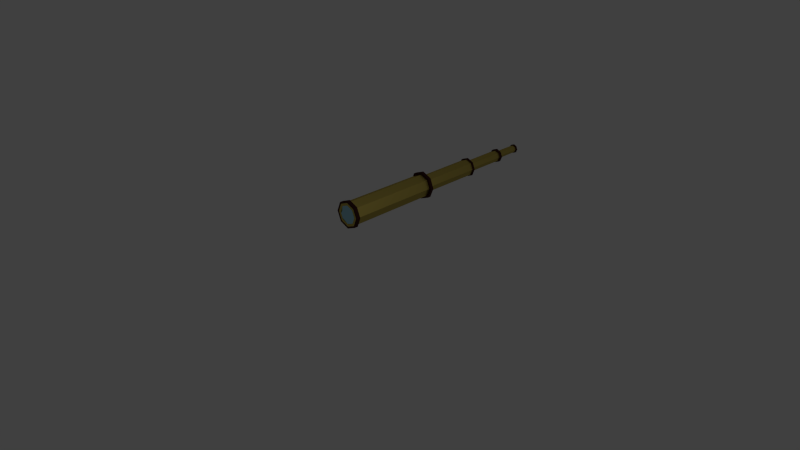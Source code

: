 # Source: Brass_Telescope.blend  (saved by Blender 2.75.0; exported with 4.5.12 LTS)
import bpy
from mathutils import Matrix  # noqa: F401  (used for matrix-valued properties, if any)

bpy.ops.wm.read_factory_settings(use_empty=True)
scene = bpy.context.scene
scene.name = 'Scene'

# ---- collections
col_collection_1 = bpy.data.collections.new('Collection 1'); scene.collection.children.link(col_collection_1)

# ---- materials (node trees are filled in below, after node groups)
mat_gold = bpy.data.materials.new('Gold ')
mat_gold.alpha_threshold = 0.0
mat_gold.roughness = 0.5
mat_dark = bpy.data.materials.new('Dark')
mat_dark.alpha_threshold = 0.0
mat_dark.roughness = 0.5
mat_glass = bpy.data.materials.new('Glass')
mat_glass.alpha_threshold = 0.0
mat_glass.roughness = 0.5

# ---- material node trees
mat_gold.use_nodes = True; mat_gold.node_tree.nodes.clear()
_N = mat_gold.node_tree.nodes; _L = mat_gold.node_tree.links
n0 = _N.new('ShaderNodeOutputMaterial'); n0.name = 'Material Output'; n0.location = (300, 300)
n1 = _N.new('ShaderNodeBsdfAnisotropic'); n1.name = 'Glossy BSDF'; n1.location = (10, 300)
n1.distribution = 'ASHIKHMIN_SHIRLEY'
n1.inputs[0].default_value = (0.8, 0.6292, 0.1397, 1.0)
n1.inputs[1].default_value = 0.55
_L.new(n1.outputs[0], n0.inputs[0])
n0.is_active_output = True
mat_dark.use_nodes = True; mat_dark.node_tree.nodes.clear()
_N = mat_dark.node_tree.nodes; _L = mat_dark.node_tree.links
n0 = _N.new('ShaderNodeOutputMaterial'); n0.name = 'Material Output'; n0.location = (300, 300)
n1 = _N.new('ShaderNodeBsdfAnisotropic'); n1.name = 'Glossy BSDF'; n1.location = (10, 300)
n1.distribution = 'GGX'
n1.inputs[0].default_value = (0.07658, 0.02455, 0.02065, 1.0)
n1.inputs[1].default_value = 0.4851
_L.new(n1.outputs[0], n0.inputs[0])
n0.is_active_output = True
mat_glass.use_nodes = True; mat_glass.node_tree.nodes.clear()
_N = mat_glass.node_tree.nodes; _L = mat_glass.node_tree.links
n0 = _N.new('ShaderNodeOutputMaterial'); n0.name = 'Material Output'; n0.location = (300, 300)
n1 = _N.new('ShaderNodeBsdfAnisotropic'); n1.name = 'Glossy BSDF'; n1.location = (10, 300)
n1.distribution = 'GGX'
n1.inputs[0].default_value = (0.3703, 0.667, 0.8, 1.0)
n1.inputs[1].default_value = 0.0
_L.new(n1.outputs[0], n0.inputs[0])
n0.is_active_output = True

# ---- world
world_world = bpy.data.worlds.new('World'); scene.world = world_world
world_world.color = (0.05088, 0.05088, 0.05088)
world_world.use_sun_shadow = False
world_world.sun_shadow_jitter_overblur = 0.0
world_world.cycles.sampling_method = 'MANUAL'
world_world.cycles.sample_map_resolution = 256

# ---- cameras
cam_camera = bpy.data.cameras.new('Camera')
cam_camera.clip_end = 100.0
cam_camera.lens = 35.0
cam_camera.sensor_width = 32.0
cam_camera.sensor_height = 18.0
cam_camera.ortho_scale = 7.314
cam_camera.dof.focus_distance = 0.0

# ---- lights
light_lamp = bpy.data.lights.new('Lamp', 'POINT')
light_lamp.transmission_factor = 0.0
light_lamp.cutoff_distance = 30.0
light_lamp.energy = 100.0
light_lamp.shadow_buffer_clip_start = 1.001
light_lamp.shadow_soft_size = 0.1
light_lamp.shadow_maximum_resolution = 0.006
light_lamp.use_absolute_resolution = True
light_lamp.cycles.use_multiple_importance_sampling = False

# ---- meshes
me_cylinder_003 = bpy.data.meshes.new('Cylinder.003')
me_cylinder_003.from_pydata([(-4.478e-06, 1.0, -28.69), (-4.475e-06, 1.028, -21.49), (0.7071, 0.7071, -28.69), (0.7269, 0.7269, -21.49), (1.0, 2.987e-07, -28.69), (1.028, 5.15e-07, -21.49), (0.7071, -0.7071, -28.69), (0.7269, -0.7269, -21.49), (-4.565e-06, -1.0, -28.69), (-4.564e-06, -1.028, -21.49), (-0.7071, -0.7071, -28.69), (-0.7269, -0.7269, -21.49), (-1.0, 3.543e-07, -28.69), (-1.028, 5.722e-07, -21.49), (-0.7071, 0.7071, -28.69), (-0.7269, 0.7269, -21.49), (1.09, 1.09, -21.43), (-4.477e-06, 1.542, -21.43), (1.542, 5.059e-07, -21.43), (1.09, -1.09, -21.43), (-4.612e-06, -1.542, -21.43), (-1.09, -1.09, -21.43), (-1.542, 5.917e-07, -21.43), (-1.09, 1.09, -21.43), (1.09, 1.09, -9.624), (-2.506e-06, 1.542, -9.624), (1.542, -3.337e-08, -9.624), (1.09, -1.09, -9.624), (-2.641e-06, -1.542, -9.624), (-1.09, -1.09, -9.624), (-1.542, 5.241e-08, -9.624), (-1.09, 1.09, -9.624), (1.601, 1.601, -9.624), (-2.511e-06, 2.264, -9.624), (2.264, -4.38e-08, -9.624), (1.601, -1.601, -9.624), (-2.708e-06, -2.264, -9.624), (-1.601, -1.601, -9.624), (-2.264, 8.218e-08, -9.624), (-1.601, 1.601, -9.624), (1.601, 1.601, 7.09), (4.407e-06, 2.264, 7.09), (2.264, -3.687e-07, 7.09), (1.601, -1.601, 7.09), (4.209e-06, -2.264, 7.09), (-1.601, -1.601, 7.09), (-2.264, -2.427e-07, 7.09), (-1.601, 1.601, 7.09), (2.124, 2.124, 7.09), (4.432e-06, 3.004, 7.09), (3.004, -3.73e-07, 7.09), (2.124, -2.124, 7.09), (4.169e-06, -3.004, 7.09), (-2.124, -2.124, 7.09), (-3.004, -2.059e-07, 7.09), (-2.124, 2.124, 7.09), (2.209, 2.209, 32.41), (4.435e-06, 3.124, 32.41), (3.124, -3.255e-07, 32.41), (2.209, -2.209, 32.41), (4.162e-06, -3.124, 32.41), (-2.209, -2.209, 32.41), (-3.124, -1.517e-07, 32.41), (-2.209, 2.209, 32.41), (1.74, 1.74, 32.41), (4.421e-06, 2.461, 32.41), (2.461, -3.156e-07, 32.41), (1.74, -1.74, 32.41), (4.205e-06, -2.461, 32.41), (-1.74, -1.74, 32.41), (-2.461, -1.786e-07, 32.41), (-1.74, 1.74, 32.41), (1.247, 1.247, 32.89), (4.621e-06, 1.763, 32.89), (1.763, -3.006e-07, 32.89), (1.247, -1.247, 32.89), (4.467e-06, -1.763, 32.89), (-1.247, -1.247, 32.89), (-1.763, -2.025e-07, 32.89), (-1.247, 1.247, 32.89), (-3.124, -1.534e-07, 31.55), (-2.209, 2.209, 31.55), (4.162e-06, -3.124, 31.55), (-2.209, -2.209, 31.55), (3.124, -3.272e-07, 31.55), (2.209, -2.209, 31.55), (4.435e-06, 3.124, 31.55), (2.209, 2.209, 31.55), (2.556, 2.556, 32.48), (4.451e-06, 3.615, 32.48), (3.615, -3.328e-07, 32.48), (2.556, -2.556, 32.48), (4.135e-06, -3.615, 32.48), (-2.556, -2.556, 32.48), (-3.615, -1.317e-07, 32.48), (-2.556, 2.556, 32.48), (-3.615, -1.337e-07, 31.48), (4.135e-06, -3.615, 31.48), (3.615, -3.348e-07, 31.48), (4.451e-06, 3.615, 31.48), (-2.556, 2.556, 31.48), (-2.556, -2.556, 31.48), (2.556, -2.556, 31.48), (2.556, 2.556, 31.48), (-2.124, 2.124, 7.766), (-2.124, -2.124, 7.766), (2.124, -2.124, 7.766), (2.124, 2.124, 7.766), (-3.004, -2.045e-07, 7.766), (4.169e-06, -3.004, 7.766), (3.004, -3.716e-07, 7.766), (4.432e-06, 3.004, 7.766), (2.578, 2.578, 7.018), (4.454e-06, 3.646, 7.018), (3.646, -3.905e-07, 7.018), (2.578, -2.578, 7.018), (4.135e-06, -3.646, 7.018), (-2.578, -2.578, 7.018), (-3.646, -1.877e-07, 7.018), (-2.578, 2.578, 7.018), (-2.578, 2.578, 7.838), (-2.578, -2.578, 7.838), (2.578, -2.578, 7.838), (2.578, 2.578, 7.838), (-3.646, -1.86e-07, 7.838), (4.135e-06, -3.646, 7.838), (3.646, -3.889e-07, 7.838), (4.454e-06, 3.646, 7.838), (-2.264, 7.398e-08, -9.202), (-1.601, 1.601, -9.202), (-2.534e-06, -2.264, -9.202), (-1.601, -1.601, -9.202), (2.264, -5.2e-08, -9.202), (1.601, -1.601, -9.202), (-2.336e-06, 2.264, -9.202), (1.601, 1.601, -9.202), (1.809, 1.809, -9.651), (-2.507e-06, 2.559, -9.651), (2.559, -4.787e-08, -9.651), (1.809, -1.809, -9.651), (-2.731e-06, -2.559, -9.651), (-1.809, -1.809, -9.651), (-2.559, 9.448e-08, -9.651), (-1.809, 1.809, -9.651), (-1.809, 1.809, -9.174), (-1.809, -1.809, -9.174), (1.809, -1.809, -9.174), (1.809, 1.809, -9.174), (-2.559, 8.521e-08, -9.174), (-2.533e-06, -2.559, -9.174), (2.559, -5.714e-08, -9.174), (-2.31e-06, 2.559, -9.174), (-1.09, 1.09, -20.89), (-4.387e-06, 1.542, -20.89), (-1.09, -1.09, -20.89), (-1.542, 5.67e-07, -20.89), (1.09, -1.09, -20.89), (-4.521e-06, -1.542, -20.89), (1.09, 1.09, -20.89), (1.542, 4.813e-07, -20.89), (1.325, 1.325, -21.49), (-4.475e-06, 1.873, -21.49), (1.873, 5.045e-07, -21.49), (1.325, -1.325, -21.49), (-4.639e-06, -1.873, -21.49), (-1.325, -1.325, -21.49), (-1.873, 6.087e-07, -21.49), (-1.325, 1.325, -21.49), (-4.365e-06, 1.873, -20.83), (-1.873, 5.788e-07, -20.83), (-4.529e-06, -1.873, -20.83), (1.873, 4.745e-07, -20.83), (-1.325, 1.325, -20.83), (-1.325, -1.325, -20.83), (1.325, -1.325, -20.83), (1.325, 1.325, -20.83), (-4.477e-06, 1.001, -28.36), (0.708, 0.708, -28.36), (1.001, 3.086e-07, -28.36), (0.708, -0.708, -28.36), (-4.565e-06, -1.001, -28.36), (-0.708, -0.708, -28.36), (-1.001, 3.643e-07, -28.36), (-0.708, 0.708, -28.36), (-4.46e-06, 1.237, -28.73), (0.8746, 0.8746, -28.73), (0.8757, 0.8758, -28.32), (1.237, 2.992e-07, -28.73), (1.238, 3.114e-07, -28.32), (0.8746, -0.8746, -28.73), (0.8757, -0.8758, -28.32), (-4.568e-06, -1.237, -28.73), (-4.568e-06, -1.239, -28.32), (-0.8746, -0.8746, -28.73), (-0.8758, -0.8758, -28.32), (-1.237, 3.68e-07, -28.73), (-1.239, 3.803e-07, -28.32), (-0.8746, 0.8746, -28.73), (-0.8758, 0.8758, -28.32), (-4.459e-06, 1.239, -28.32), (0.7808, 0.7808, 33.28), (4.593e-06, 1.104, 33.28), (1.104, -3.083e-07, 33.28), (0.7808, -0.7808, 33.28), (4.496e-06, -1.104, 33.28), (-0.7808, -0.7808, 33.28), (-1.104, -2.469e-07, 33.28), (-0.7808, 0.7808, 33.28), (4.53e-06, -2.739e-07, 33.63)], [], [(176, 1, 3, 177), (177, 3, 5, 178), (178, 5, 7, 179), (179, 7, 9, 180), (180, 9, 11, 181), (181, 11, 13, 182), (15, 13, 22, 23), (183, 15, 1, 176), (182, 13, 15, 183), (0, 2, 4, 6, 8, 10, 12, 14), (153, 152, 31, 25), (5, 3, 16, 18), (11, 9, 20, 21), (1, 15, 23, 17), (3, 1, 17, 16), (7, 5, 18, 19), (13, 11, 21, 22), (9, 7, 19, 20), (27, 26, 34, 35), (155, 154, 29, 30), (157, 156, 27, 28), (159, 158, 24, 26), (152, 155, 30, 31), (154, 157, 28, 29), (156, 159, 26, 27), (158, 153, 25, 24), (129, 128, 46, 47), (24, 25, 33, 32), (25, 31, 39, 33), (30, 29, 37, 38), (28, 27, 35, 36), (26, 24, 32, 34), (31, 30, 38, 39), (29, 28, 36, 37), (44, 43, 51, 52), (131, 130, 44, 45), (133, 132, 42, 43), (135, 134, 41, 40), (134, 129, 47, 41), (128, 131, 45, 46), (130, 133, 43, 44), (132, 135, 40, 42), (60, 61, 93, 92), (42, 40, 48, 50), (47, 46, 54, 55), (45, 44, 52, 53), (43, 42, 50, 51), (40, 41, 49, 48), (41, 47, 55, 49), (46, 45, 53, 54), (58, 56, 64, 66), (81, 80, 96, 100), (59, 60, 92, 91), (83, 82, 97, 101), (58, 59, 91, 90), (85, 84, 98, 102), (56, 58, 90, 88), (87, 86, 99, 103), (65, 71, 79, 73), (63, 62, 70, 71), (61, 60, 68, 69), (59, 58, 66, 67), (56, 57, 65, 64), (57, 63, 71, 65), (62, 61, 69, 70), (60, 59, 67, 68), (79, 78, 206, 207), (70, 69, 77, 78), (68, 67, 75, 76), (66, 64, 72, 74), (71, 70, 78, 79), (69, 68, 76, 77), (67, 66, 74, 75), (64, 65, 73, 72), (110, 107, 87, 84), (109, 106, 85, 82), (108, 105, 83, 80), (111, 104, 81, 86), (107, 111, 86, 87), (106, 110, 84, 85), (105, 109, 82, 83), (104, 108, 80, 81), (100, 96, 94, 95), (101, 97, 92, 93), (102, 98, 90, 91), (103, 99, 89, 88), (99, 100, 95, 89), (96, 101, 93, 94), (97, 102, 91, 92), (98, 103, 88, 90), (84, 87, 103, 98), (61, 62, 94, 93), (82, 85, 102, 97), (62, 63, 95, 94), (80, 83, 101, 96), (63, 57, 89, 95), (86, 81, 100, 99), (57, 56, 88, 89), (54, 53, 117, 118), (111, 107, 123, 127), (53, 52, 116, 117), (110, 106, 122, 126), (52, 51, 115, 116), (109, 105, 121, 125), (51, 50, 114, 115), (108, 104, 120, 124), (119, 118, 124, 120), (117, 116, 125, 121), (115, 114, 126, 122), (112, 113, 127, 123), (113, 119, 120, 127), (118, 117, 121, 124), (116, 115, 122, 125), (114, 112, 123, 126), (104, 111, 127, 120), (55, 54, 118, 119), (105, 108, 124, 121), (49, 55, 119, 113), (48, 49, 113, 112), (106, 109, 125, 122), (50, 48, 112, 114), (107, 110, 126, 123), (135, 132, 150, 147), (32, 33, 137, 136), (128, 129, 144, 148), (33, 39, 143, 137), (130, 131, 145, 149), (39, 38, 142, 143), (132, 133, 146, 150), (38, 37, 141, 142), (138, 136, 147, 150), (140, 139, 146, 149), (142, 141, 145, 148), (137, 143, 144, 151), (136, 137, 151, 147), (139, 138, 150, 146), (141, 140, 149, 145), (143, 142, 148, 144), (34, 32, 136, 138), (133, 130, 149, 146), (35, 34, 138, 139), (131, 128, 148, 145), (36, 35, 139, 140), (129, 134, 151, 144), (37, 36, 140, 141), (134, 135, 147, 151), (16, 17, 161, 160), (159, 156, 174, 171), (17, 23, 167, 161), (153, 158, 175, 168), (23, 22, 166, 167), (152, 153, 168, 172), (22, 21, 165, 166), (154, 155, 169, 173), (160, 161, 168, 175), (163, 162, 171, 174), (165, 164, 170, 173), (167, 166, 169, 172), (162, 160, 175, 171), (164, 163, 174, 170), (166, 165, 173, 169), (161, 167, 172, 168), (157, 154, 173, 170), (18, 16, 160, 162), (155, 152, 172, 169), (19, 18, 162, 163), (158, 159, 171, 175), (20, 19, 163, 164), (156, 157, 170, 174), (21, 20, 164, 165), (178, 179, 190, 188), (12, 10, 193, 195), (179, 180, 192, 190), (2, 0, 184, 185), (180, 181, 194, 192), (0, 14, 197, 184), (6, 4, 187, 189), (181, 182, 196, 194), (195, 196, 198, 197), (197, 198, 199, 184), (193, 194, 196, 195), (191, 192, 194, 193), (189, 190, 192, 191), (187, 188, 190, 189), (185, 186, 188, 187), (184, 199, 186, 185), (8, 6, 189, 191), (177, 178, 188, 186), (176, 177, 186, 199), (4, 2, 185, 187), (14, 12, 195, 197), (182, 183, 198, 196), (183, 176, 199, 198), (10, 8, 191, 193), (77, 76, 204, 205), (75, 74, 202, 203), (72, 73, 201, 200), (73, 79, 207, 201), (78, 77, 205, 206), (76, 75, 203, 204), (74, 72, 200, 202), (201, 207, 208), (206, 205, 208), (204, 203, 208), (202, 200, 208), (207, 206, 208), (205, 204, 208), (203, 202, 208), (200, 201, 208)])
me_cylinder_003.polygons.foreach_set('material_index', [0, 0, 0, 0, 0, 0, 1, 0, 0, 2, 0, 1, 1, 1, 1, 1, 1, 1, 1, 0, 0, 0, 0, 0, 0, 0, 0, 1, 1, 1, 1, 1, 1, 1, 1, 0, 0, 0, 0, 0, 0, 0, 1, 1, 1, 1, 1, 1, 1, 1, 0, 1, 1, 1, 1, 1, 1, 1, 2, 0, 0, 0, 0, 0, 0, 0, 2, 2, 2, 2, 2, 2, 2, 2, 0, 0, 0, 0, 0, 0, 0, 0, 1, 1, 1, 1, 1, 1, 1, 1, 1, 1, 1, 1, 1, 1, 1, 1, 1, 1, 1, 1, 1, 1, 1, 1, 1, 1, 1, 1, 1, 1, 1, 1, 1, 1, 1, 1, 1, 1, 1, 1, 1, 1, 1, 1, 1, 1, 1, 1, 1, 1, 1, 1, 1, 1, 1, 1, 1, 1, 1, 1, 1, 1, 1, 1, 1, 1, 1, 1, 1, 1, 1, 1, 1, 1, 1, 1, 1, 1, 1, 1, 1, 1, 1, 1, 1, 1, 1, 1, 1, 1, 1, 1, 1, 1, 1, 1, 1, 1, 1, 1, 1, 1, 1, 1, 1, 1, 1, 1, 1, 1, 1, 1, 2, 2, 2, 2, 2, 2, 2, 2, 2, 2, 2, 2, 2, 2, 2])
me_cylinder_003.materials.append(mat_gold)
me_cylinder_003.materials.append(mat_dark)
me_cylinder_003.materials.append(mat_glass)
me_cylinder_003.use_remesh_preserve_volume = False
me_cylinder_003.use_remesh_preserve_attributes = False
me_cylinder_003.use_mirror_vertex_groups = False
me_cylinder_003.update()

# ---- objects
ob_lamp = bpy.data.objects.new('Lamp', light_lamp)
ob_camera = bpy.data.objects.new('Camera', cam_camera)
ob_scope = bpy.data.objects.new('Scope', me_cylinder_003)

# ---- transforms, parenting, visibility, modifiers, constraints
ob_lamp.location = (4.076, 1.005, 5.904)
ob_lamp.rotation_euler = (0.6503, 0.05522, 1.866)
ob_lamp.lock_rotations_4d = False
ob_lamp.empty_display_type = 'ARROWS'
ob_lamp.color = (0.0, 0.0, 0.0, 0.0)
ob_lamp.lineart.crease_threshold = 0.0
ob_camera.location = (7.481, -6.508, 5.344)
ob_camera.rotation_euler = (1.109, 0.01082, 0.8149)
ob_camera.lock_rotations_4d = False
ob_camera.empty_display_type = 'ARROWS'
ob_camera.color = (0.0, 0.0, 0.0, 0.0)
ob_camera.display_type = 'WIRE'
ob_camera.lineart.crease_threshold = 0.0
ob_scope.location = (1.283e-07, 1.256, 0.6971)
ob_scope.rotation_euler = (1.571, 0.0, 0.0)
ob_scope.scale = (0.05131, 0.05131, 0.05131)
ob_scope.lineart.crease_threshold = 0.0

# ---- collection membership
col_collection_1.objects.link(ob_lamp)
col_collection_1.objects.link(ob_camera)
col_collection_1.objects.link(ob_scope)

# ---- scene / render settings (as saved in the file)
scene.camera = ob_camera
scene.frame_start = 1; scene.frame_end = 250; scene.frame_set(1)
scene.render.engine = 'CYCLES'
scene.render.resolution_percentage = 50
scene.render.dither_intensity = 0.0
scene.cycles.use_denoising = False
scene.cycles.samples = 10
scene.cycles.sampling_pattern = 'TABULATED_SOBOL'
scene.cycles.light_sampling_threshold = 0.0
scene.cycles.use_adaptive_sampling = False
scene.cycles.use_light_tree = False
scene.cycles.blur_glossy = 0.0
scene.cycles.pixel_filter_type = 'GAUSSIAN'
scene.cycles.sample_clamp_indirect = 0.0
scene.view_settings.view_transform = 'Standard'
bpy.context.view_layer.update()
